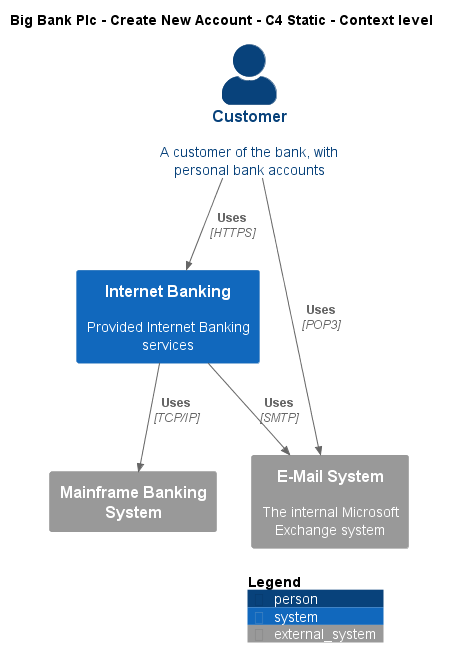

The diagram above was rendered by PlantUML. Its source (embedded in the PNG):
@startuml
!include ..\..\..\.c4s\C4_Context.puml

AddElementTag("c4interflow:lifecycle:new", $bgColor=green, $fontColor=#ffffff, $borderColor=green, $shadowing="False")
AddElementTag("c4interflow:lifecycle:changed", $bgColor=orange, $fontColor=#ffffff, $borderColor=orange, $shadowing="False")
AddElementTag("c4interflow:lifecycle:removed", $bgColor=red, $fontColor=#ffffff, $borderColor=red, $shadowing="False")

AddRelTag("c4interflow:lifecycle:new", $textColor=green, $lineColor=green)
AddRelTag("c4interflow:lifecycle:changed", $textColor=orange, $lineColor=orange)
AddRelTag("c4interflow:lifecycle:removed", $textColor=red, $lineColor=red)

SHOW_PERSON_PORTRAIT()
LAYOUT_TOP_DOWN()

skinparam linetype polyline

title Big Bank Plc - Create New Account - C4 Static - Context level

Person(BigBankPlc.Actors.Customer, "Customer", "A customer of the bank, with personal bank accounts")
System(BigBankPlc.SoftwareSystems.InternetBanking, "Internet Banking", "Provided Internet Banking services")
System_Ext(BigBankPlc.SoftwareSystems.MainframeBankingSystem, "Mainframe Banking System", "")
System_Ext(BigBankPlc.SoftwareSystems.EMailSystem, "E-Mail System", "The internal Microsoft Exchange system")

Rel(BigBankPlc.Actors.Customer, BigBankPlc.SoftwareSystems.InternetBanking, "Uses", "HTTPS", $tags="protocol:https")
Rel(BigBankPlc.SoftwareSystems.InternetBanking, BigBankPlc.SoftwareSystems.MainframeBankingSystem, "Uses", "TCP/IP", $tags="protocol:tcp/ip")
Rel(BigBankPlc.SoftwareSystems.InternetBanking, BigBankPlc.SoftwareSystems.EMailSystem, "Uses", "SMTP", $tags="protocol:smtp")
Rel(BigBankPlc.Actors.Customer, BigBankPlc.SoftwareSystems.EMailSystem, "Uses", "POP3", $tags="protocol:pop3")


SHOW_LEGEND()
@enduml